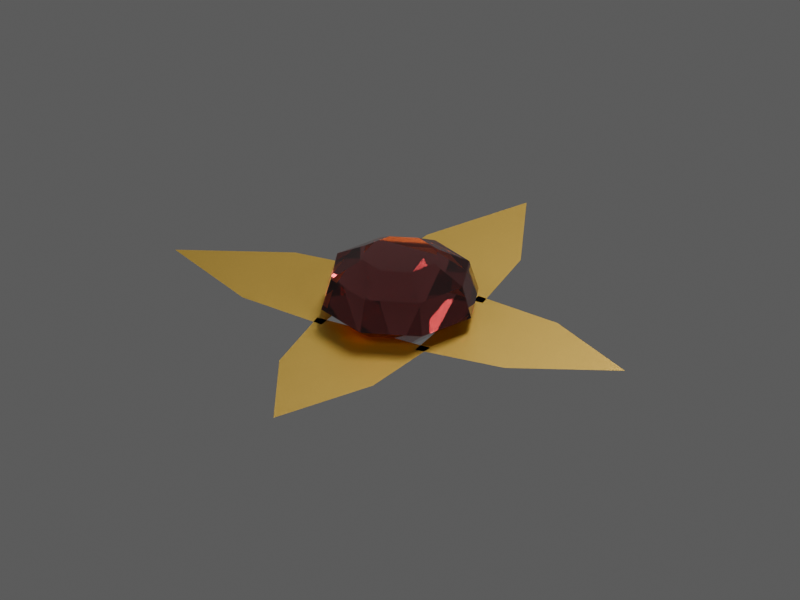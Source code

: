 # Source: TI019.blend  (saved by Blender 4.5.92; exported with 4.5.12 LTS)
import bpy
from mathutils import Matrix  # noqa: F401  (used for matrix-valued properties, if any)

bpy.ops.wm.read_factory_settings(use_empty=True)
scene = bpy.context.scene
scene.name = 'TI019 / coloured model'

# ---- materials (node trees are filled in below, after node groups)
mat_ti019___polished_red_gold_face = bpy.data.materials.new('TI019 / polished red gold face')
mat_ti019___polished_red_gold_face.diffuse_color = (0.62, 0.43, 0.12, 1.0)
mat_ti019___ruby_cabochon = bpy.data.materials.new('TI019 / ruby cabochon')
mat_ti019___ruby_cabochon.diffuse_color = (0.58, 0.006, 0.015, 1.0)

# ---- material node trees
mat_ti019___polished_red_gold_face.use_nodes = True; mat_ti019___polished_red_gold_face.node_tree.nodes.clear()
_N = mat_ti019___polished_red_gold_face.node_tree.nodes; _L = mat_ti019___polished_red_gold_face.node_tree.links
n0 = _N.new('ShaderNodeBsdfPrincipled'); n0.name = 'Principled BSDF'; n0.location = (0, 0)
n0.inputs[1].default_value = 0.92
n0.inputs[3].default_value = 1.48
n1 = _N.new('ShaderNodeOutputMaterial'); n1.name = 'Material Output'; n1.location = (0, 0)
n2 = _N.new('ShaderNodeTexCoord'); n2.name = 'Texture Coordinate'; n2.location = (0, 0)
n3 = _N.new('ShaderNodeVectorMath'); n3.name = 'Vector Math'; n3.location = (0, 0)
n3.operation = 'MULTIPLY'
n3.inputs[1].default_value = (24.0, 24.0, 0.45)
n4 = _N.new('ShaderNodeTexNoise'); n4.name = 'Natural low-amplitude surface variation'; n4.location = (0, 0)
n4.inputs[2].default_value = 10.0
n4.inputs[3].default_value = 4.0
n4.inputs[4].default_value = 0.72
n5 = _N.new('ShaderNodeMapRange'); n5.name = 'Map Range'; n5.location = (0, 0)
n5.inputs[3].default_value = 0.2628
n5.inputs[4].default_value = 0.4428
n6 = _N.new('ShaderNodeValToRGB'); n6.name = 'Subtle colour variation, not painted camouflage'; n6.location = (0, 0)
while len(n6.color_ramp.elements) > 1: n6.color_ramp.elements.remove(n6.color_ramp.elements[-1])
n6.color_ramp.elements[0].position = 0.12; n6.color_ramp.elements[0].color = (0.4836, 0.3354, 0.0936, 1.0)
_e = n6.color_ramp.elements.new(0.88); _e.color = (0.6696, 0.4644, 0.1296, 1.0)
n7 = _N.new('ShaderNodeTexNoise'); n7.name = 'Microscopic pores and machining'; n7.location = (0, 0)
n7.inputs[2].default_value = 120.0
n8 = _N.new('ShaderNodeBump'); n8.name = 'Bump'; n8.location = (0, 0)
n8.inputs[0].default_value = 0.2
n8.inputs[1].default_value = 0.00084
_L.new(n0.outputs[0], n1.inputs[0])
_L.new(n2.outputs[3], n3.inputs[0])
_L.new(n3.outputs[0], n4.inputs[0])
_L.new(n4.outputs[0], n5.inputs[0])
_L.new(n5.outputs[0], n0.inputs[2])
_L.new(n4.outputs[0], n6.inputs[0])
_L.new(n6.outputs[0], n0.inputs[0])
_L.new(n3.outputs[0], n7.inputs[0])
_L.new(n7.outputs[0], n8.inputs[3])
_L.new(n8.outputs[0], n0.inputs[5])
n1.is_active_output = True
mat_ti019___ruby_cabochon.use_nodes = True; mat_ti019___ruby_cabochon.node_tree.nodes.clear()
_N = mat_ti019___ruby_cabochon.node_tree.nodes; _L = mat_ti019___ruby_cabochon.node_tree.links
n0 = _N.new('ShaderNodeBsdfPrincipled'); n0.name = 'Principled BSDF'; n0.location = (0, 0)
n0.inputs[0].default_value = (0.728, 0.3836, 0.389, 1.0)
n0.inputs[3].default_value = 1.6
n0.inputs[18].default_value = 0.98
n0.inputs[19].default_value = 0.05
n1 = _N.new('ShaderNodeOutputMaterial'); n1.name = 'Material Output'; n1.location = (0, 0)
n2 = _N.new('ShaderNodeTexCoord'); n2.name = 'Texture Coordinate'; n2.location = (0, 0)
n3 = _N.new('ShaderNodeVectorMath'); n3.name = 'Vector Math'; n3.location = (0, 0)
n3.operation = 'MULTIPLY'
n3.inputs[1].default_value = (1.0, 1.0, 1.0)
n4 = _N.new('ShaderNodeTexNoise'); n4.name = 'Natural low-amplitude surface variation'; n4.location = (0, 0)
n4.inputs[2].default_value = 10.0
n4.inputs[3].default_value = 4.0
n4.inputs[4].default_value = 0.72
n5 = _N.new('ShaderNodeMapRange'); n5.name = 'Map Range'; n5.location = (0, 0)
n5.inputs[3].default_value = 0.02555
n5.inputs[4].default_value = 0.04305
n6 = _N.new('ShaderNodeTexNoise'); n6.name = 'Microscopic pores and machining'; n6.location = (0, 0)
n6.inputs[2].default_value = 120.0
n7 = _N.new('ShaderNodeBump'); n7.name = 'Bump'; n7.location = (0, 0)
n7.inputs[0].default_value = 0.018
n7.inputs[1].default_value = 0.000192
n8 = _N.new('ShaderNodeVolumeAbsorption'); n8.name = 'Volume Absorption'; n8.location = (0, 0)
n8.inputs[0].default_value = (0.602, 0.0854, 0.0935, 1.0)
n8.inputs[1].default_value = 3.0
_L.new(n0.outputs[0], n1.inputs[0])
_L.new(n2.outputs[3], n3.inputs[0])
_L.new(n3.outputs[0], n4.inputs[0])
_L.new(n4.outputs[0], n5.inputs[0])
_L.new(n5.outputs[0], n0.inputs[2])
_L.new(n3.outputs[0], n6.inputs[0])
_L.new(n6.outputs[0], n7.inputs[3])
_L.new(n7.outputs[0], n0.inputs[5])
_L.new(n8.outputs[0], n1.inputs[1])
n1.is_active_output = True

# ---- world
world_ti019_world = bpy.data.worlds.new('TI019 world'); scene.world = world_ti019_world
world_ti019_world.color = (0.12, 0.12, 0.12)

# ---- cameras
cam_ti019_camera = bpy.data.cameras.new('TI019 camera')
cam_ti019_camera.type = 'ORTHO'
cam_ti019_camera.ortho_scale = 3.72

# ---- lights
light_key = bpy.data.lights.new('key', 'AREA')
light_key.energy = 960.0
light_key.shape = 'DISK'
light_key.size = 3.6
light_fill = bpy.data.lights.new('fill', 'AREA')
light_fill.energy = 600.0
light_fill.shape = 'DISK'
light_fill.size = 3.6
light_rim = bpy.data.lights.new('rim', 'AREA')
light_rim.energy = 1080.0
light_rim.shape = 'DISK'
light_rim.size = 3.6

# ---- meshes
me_ti019___pointed_brooch_petal = bpy.data.meshes.new('TI019 / pointed brooch petal')
me_ti019___pointed_brooch_petal.from_pydata([(-0.3, 0.25, 0.04), (-0.25, 0.7, 0.04), (0.0, 1.2, 0.04), (0.25, 0.7, 0.04), (0.3, 0.25, 0.04)], [], [(0, 1, 2, 3, 4)])
me_ti019___pointed_brooch_petal.materials.append(mat_ti019___polished_red_gold_face)
me_ti019___pointed_brooch_petal.update()
me_ti019___pointed_brooch_petal_001 = bpy.data.meshes.new('TI019 / pointed brooch petal.001')
me_ti019___pointed_brooch_petal_001.from_pydata([(-0.25, -0.3, 0.04), (-0.7, -0.25, 0.04), (-1.2, 7.348e-17, 0.04), (-0.7, 0.25, 0.04), (-0.25, 0.3, 0.04)], [], [(0, 1, 2, 3, 4)])
me_ti019___pointed_brooch_petal_001.materials.append(mat_ti019___polished_red_gold_face)
me_ti019___pointed_brooch_petal_001.update()
me_ti019___pointed_brooch_petal_002 = bpy.data.meshes.new('TI019 / pointed brooch petal.002')
me_ti019___pointed_brooch_petal_002.from_pydata([(0.3, -0.25, 0.04), (0.25, -0.7, 0.04), (-1.47e-16, -1.2, 0.04), (-0.25, -0.7, 0.04), (-0.3, -0.25, 0.04)], [], [(0, 1, 2, 3, 4)])
me_ti019___pointed_brooch_petal_002.materials.append(mat_ti019___polished_red_gold_face)
me_ti019___pointed_brooch_petal_002.update()
me_ti019___pointed_brooch_petal_003 = bpy.data.meshes.new('TI019 / pointed brooch petal.003')
me_ti019___pointed_brooch_petal_003.from_pydata([(0.25, 0.3, 0.04), (0.7, 0.25, 0.04), (1.2, -2.204e-16, 0.04), (0.7, -0.25, 0.04), (0.25, -0.3, 0.04)], [], [(0, 1, 2, 3, 4)])
me_ti019___pointed_brooch_petal_003.materials.append(mat_ti019___polished_red_gold_face)
me_ti019___pointed_brooch_petal_003.update()
me_ti019___raised_ruby_centre = bpy.data.meshes.new('TI019 / raised ruby centre')
me_ti019___raised_ruby_centre.from_pydata([(0.03, 0.0, -0.247), (0.02121, 0.02121, -0.247), (1.837e-18, 0.03, -0.247), (-0.02121, 0.02121, -0.247), (-0.03, 3.674e-18, -0.247), (-0.02121, -0.02121, -0.247), (-5.511e-18, -0.03, -0.247), (0.02121, -0.02121, -0.247), (0.38, 0.0, 0.0), (0.2687, 0.2687, 0.0), (2.327e-17, 0.38, 0.0), (-0.2687, 0.2687, 0.0), (-0.38, 4.654e-17, 0.0), (-0.2687, -0.2687, 0.0), (-6.98e-17, -0.38, 0.0), (0.2687, -0.2687, 0.0), (0.3344, 0.0, 0.152), (0.2365, 0.2365, 0.152), (2.048e-17, 0.3344, 0.152), (-0.2365, 0.2365, 0.152), (-0.3344, 4.095e-17, 0.152), (-0.2365, -0.2365, 0.152), (-6.143e-17, -0.3344, 0.152), (0.2365, -0.2365, 0.152), (0.1824, 0.0, 0.2356), (0.129, 0.129, 0.2356), (1.117e-17, 0.1824, 0.2356), (-0.129, 0.129, 0.2356), (-0.1824, 2.234e-17, 0.2356), (-0.129, -0.129, 0.2356), (-3.351e-17, -0.1824, 0.2356), (0.129, -0.129, 0.2356)], [], [(0, 1, 9, 8), (1, 2, 10, 9), (2, 3, 11, 10), (3, 4, 12, 11), (4, 5, 13, 12), (5, 6, 14, 13), (6, 7, 15, 14), (7, 0, 8, 15), (8, 9, 17, 16), (9, 10, 18, 17), (10, 11, 19, 18), (11, 12, 20, 19), (12, 13, 21, 20), (13, 14, 22, 21), (14, 15, 23, 22), (15, 8, 16, 23), (16, 17, 25, 24), (17, 18, 26, 25), (18, 19, 27, 26), (19, 20, 28, 27), (20, 21, 29, 28), (21, 22, 30, 29), (22, 23, 31, 30), (23, 16, 24, 31), (7, 6, 5, 4, 3, 2, 1, 0), (24, 25, 26, 27, 28, 29, 30, 31)])
me_ti019___raised_ruby_centre.materials.append(mat_ti019___ruby_cabochon)
me_ti019___raised_ruby_centre.update()

# ---- objects
ob_ti019___four_point_ruby_brooch = bpy.data.objects.new('TI019 / four-point ruby brooch', None)
ob_ti019___pointed_brooch_petal = bpy.data.objects.new('TI019 / pointed brooch petal', me_ti019___pointed_brooch_petal)
ob_ti019___pointed_brooch_petal_001 = bpy.data.objects.new('TI019 / pointed brooch petal.001', me_ti019___pointed_brooch_petal_001)
ob_ti019___pointed_brooch_petal_002 = bpy.data.objects.new('TI019 / pointed brooch petal.002', me_ti019___pointed_brooch_petal_002)
ob_ti019___pointed_brooch_petal_003 = bpy.data.objects.new('TI019 / pointed brooch petal.003', me_ti019___pointed_brooch_petal_003)
ob_ti019___raised_ruby_centre = bpy.data.objects.new('TI019 / raised ruby centre', me_ti019___raised_ruby_centre)
ob_ti019___inspection_camera = bpy.data.objects.new('TI019 / inspection camera', cam_ti019_camera)
ob_ti019___key = bpy.data.objects.new('TI019 / key', light_key)
ob_ti019___fill = bpy.data.objects.new('TI019 / fill', light_fill)
ob_ti019___rim = bpy.data.objects.new('TI019 / rim', light_rim)

# ---- transforms, parenting, visibility, modifiers, constraints
ob_ti019___four_point_ruby_brooch.location = (0.0, 0.0, 0.0)
ob_ti019___pointed_brooch_petal.parent = ob_ti019___four_point_ruby_brooch
ob_ti019___pointed_brooch_petal.location = (0.0, 0.0, 0.0)
_m = ob_ti019___pointed_brooch_petal.modifiers.new('Small manufactured edge radius', 'BEVEL')
_m.width = 0.00336
_m.width_pct = 0.00336
_m.segments = 2
ob_ti019___pointed_brooch_petal_001.parent = ob_ti019___four_point_ruby_brooch
ob_ti019___pointed_brooch_petal_001.location = (0.0, 0.0, 0.0)
_m = ob_ti019___pointed_brooch_petal_001.modifiers.new('Small manufactured edge radius', 'BEVEL')
_m.width = 0.00336
_m.width_pct = 0.00336
_m.segments = 2
ob_ti019___pointed_brooch_petal_002.parent = ob_ti019___four_point_ruby_brooch
ob_ti019___pointed_brooch_petal_002.location = (0.0, 0.0, 0.0)
_m = ob_ti019___pointed_brooch_petal_002.modifiers.new('Small manufactured edge radius', 'BEVEL')
_m.width = 0.00336
_m.width_pct = 0.00336
_m.segments = 2
ob_ti019___pointed_brooch_petal_003.parent = ob_ti019___four_point_ruby_brooch
ob_ti019___pointed_brooch_petal_003.location = (0.0, 0.0, 0.0)
_m = ob_ti019___pointed_brooch_petal_003.modifiers.new('Small manufactured edge radius', 'BEVEL')
_m.width = 0.00336
_m.width_pct = 0.00336
_m.segments = 2
ob_ti019___raised_ruby_centre.parent = ob_ti019___four_point_ruby_brooch
ob_ti019___raised_ruby_centre.location = (0.0, 0.0, 0.1)
ob_ti019___inspection_camera.location = (2.16, -3.84, 2.494)
ob_ti019___inspection_camera.rotation_euler = (1.072, -7.263e-08, 0.5124)
ob_ti019___key.location = (-4.8, -7.2, 9.694)
ob_ti019___key.rotation_euler = (0.7336, 1.029e-07, -0.588)
ob_ti019___fill.location = (7.2, -2.4, 4.894)
ob_ti019___fill.rotation_euler = (1.007, 6.348e-08, 1.249)
ob_ti019___rim.location = (0.0, 7.2, 9.694)
ob_ti019___rim.rotation_euler = (0.6435, 5.245e-08, 3.142)

# ---- collection membership
scene.collection.objects.link(ob_ti019___four_point_ruby_brooch)
scene.collection.objects.link(ob_ti019___pointed_brooch_petal)
scene.collection.objects.link(ob_ti019___pointed_brooch_petal_001)
scene.collection.objects.link(ob_ti019___pointed_brooch_petal_002)
scene.collection.objects.link(ob_ti019___pointed_brooch_petal_003)
scene.collection.objects.link(ob_ti019___raised_ruby_centre)
scene.collection.objects.link(ob_ti019___inspection_camera)
scene.collection.objects.link(ob_ti019___key)
scene.collection.objects.link(ob_ti019___fill)
scene.collection.objects.link(ob_ti019___rim)

# ---- scene / render settings (as saved in the file)
scene.camera = ob_ti019___inspection_camera
scene.frame_start = 1; scene.frame_end = 250; scene.frame_set(1)
scene.render.engine = 'CYCLES'
scene.render.resolution_x = 480
scene.render.resolution_y = 360
scene.cycles.samples = 8
scene.view_settings.look = 'AgX - Medium High Contrast'
bpy.context.view_layer.update()
